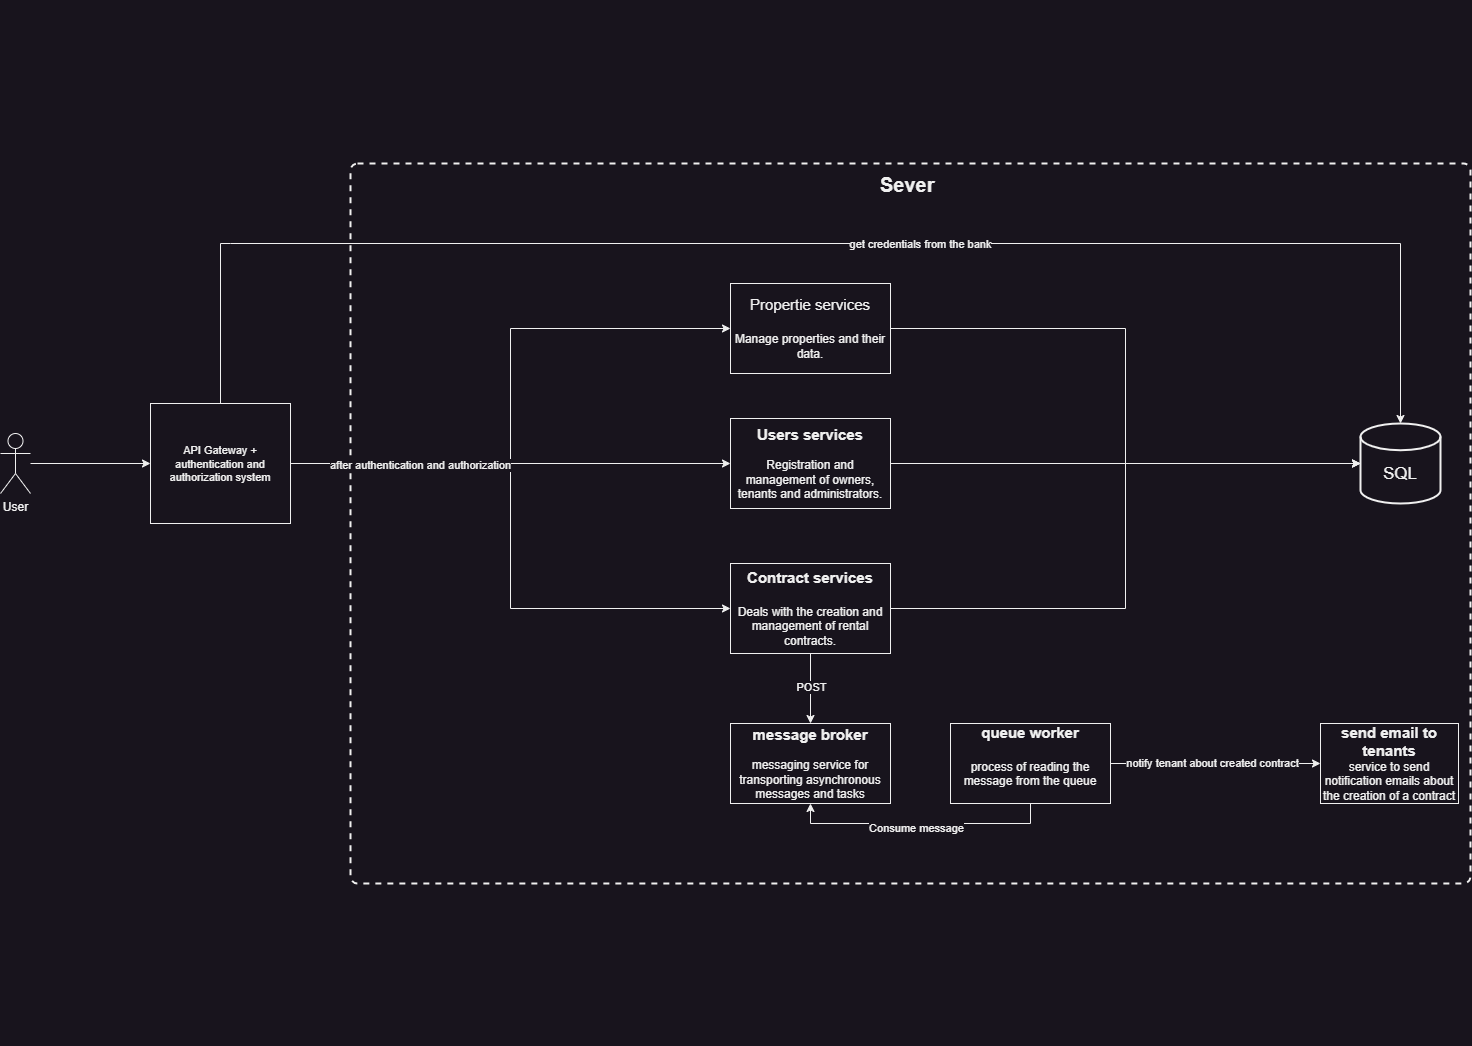

The diagram above was exported from draw.io. Its source (the exported page's mxGraphModel, read from the mxfile embedded in the PNG):
<mxGraphModel dx="2014" dy="677" grid="1" gridSize="10" guides="1" tooltips="1" connect="1" arrows="1" fold="1" page="1" pageScale="1" pageWidth="3300" pageHeight="4681" math="0" shadow="0">
  <root>
    <mxCell id="0" />
    <mxCell id="1" parent="0" />
    <mxCell id="XyrE541FxFqrHhncB02--32" value="&lt;div&gt;&lt;br&gt;&lt;/div&gt;&lt;div&gt;&lt;br&gt;&lt;/div&gt;&lt;div&gt;&lt;br&gt;&lt;/div&gt;&lt;div&gt;&lt;br&gt;&lt;/div&gt;&lt;div&gt;&lt;br&gt;&lt;/div&gt;&lt;div&gt;&lt;br&gt;&lt;/div&gt;&lt;div&gt;&lt;br&gt;&lt;/div&gt;&lt;div&gt;&lt;br&gt;&lt;/div&gt;&lt;div&gt;&lt;br&gt;&lt;/div&gt;&lt;div&gt;&lt;br&gt;&lt;/div&gt;&lt;div&gt;&lt;br&gt;&lt;/div&gt;&lt;div&gt;&lt;br&gt;&lt;/div&gt;&lt;div&gt;&lt;font style=&quot;font-size: 20px;&quot;&gt;&lt;b&gt;Sever&amp;nbsp;&lt;/b&gt;&lt;/font&gt;&lt;/div&gt;&lt;div&gt;&lt;br&gt;&lt;/div&gt;&lt;div&gt;&lt;br&gt;&lt;/div&gt;&lt;div&gt;&lt;br&gt;&lt;/div&gt;&lt;div&gt;&lt;br&gt;&lt;/div&gt;&lt;div&gt;&lt;br&gt;&lt;/div&gt;&lt;div&gt;&lt;br&gt;&lt;/div&gt;&lt;div&gt;&lt;br&gt;&lt;/div&gt;&lt;div&gt;&lt;br&gt;&lt;/div&gt;&lt;div&gt;&lt;br&gt;&lt;/div&gt;&lt;div&gt;&lt;br&gt;&lt;/div&gt;&lt;div&gt;&lt;br&gt;&lt;/div&gt;&lt;div&gt;&lt;br&gt;&lt;/div&gt;&lt;div&gt;&lt;br&gt;&lt;/div&gt;&lt;div&gt;&lt;br&gt;&lt;/div&gt;&lt;div&gt;&lt;br&gt;&lt;/div&gt;&lt;div&gt;&lt;br&gt;&lt;/div&gt;&lt;div&gt;&lt;br&gt;&lt;/div&gt;&lt;div&gt;&lt;br&gt;&lt;/div&gt;&lt;div&gt;&lt;br&gt;&lt;/div&gt;&lt;div&gt;&lt;br&gt;&lt;/div&gt;&lt;div&gt;&lt;br&gt;&lt;/div&gt;&lt;div&gt;&lt;br&gt;&lt;/div&gt;&lt;div&gt;&lt;br&gt;&lt;/div&gt;&lt;div&gt;&lt;br&gt;&lt;/div&gt;&lt;div&gt;&lt;br&gt;&lt;/div&gt;&lt;div&gt;&lt;br&gt;&lt;/div&gt;&lt;div&gt;&lt;br&gt;&lt;/div&gt;&lt;div&gt;&lt;br&gt;&lt;/div&gt;&lt;div&gt;&lt;br&gt;&lt;/div&gt;&lt;div&gt;&lt;br&gt;&lt;/div&gt;&lt;div&gt;&lt;br&gt;&lt;/div&gt;&lt;div&gt;&lt;br&gt;&lt;/div&gt;&lt;div&gt;&lt;br&gt;&lt;/div&gt;&lt;div&gt;&lt;br&gt;&lt;/div&gt;&lt;div&gt;&lt;br&gt;&lt;/div&gt;&lt;div&gt;&lt;br&gt;&lt;/div&gt;&lt;div&gt;&lt;br&gt;&lt;/div&gt;&lt;div&gt;&lt;br&gt;&lt;/div&gt;&lt;div&gt;&lt;br&gt;&lt;/div&gt;&lt;div&gt;&lt;br&gt;&lt;/div&gt;&lt;div&gt;&lt;br&gt;&lt;/div&gt;&lt;div&gt;&lt;br&gt;&lt;/div&gt;&lt;div&gt;&lt;br&gt;&lt;/div&gt;&lt;div&gt;&lt;br&gt;&lt;/div&gt;&lt;div&gt;&lt;br&gt;&lt;/div&gt;&lt;div&gt;&lt;br&gt;&lt;/div&gt;&lt;div&gt;&lt;br&gt;&lt;/div&gt;&lt;div&gt;&lt;br&gt;&lt;/div&gt;&lt;div&gt;&lt;br&gt;&lt;/div&gt;&lt;div&gt;&lt;br&gt;&lt;/div&gt;&lt;div&gt;&lt;br&gt;&lt;/div&gt;&lt;div&gt;&lt;br&gt;&lt;/div&gt;&lt;div&gt;&lt;br&gt;&lt;/div&gt;&lt;div&gt;&lt;br&gt;&lt;/div&gt;&lt;div&gt;&lt;br&gt;&lt;/div&gt;&lt;div&gt;&lt;br&gt;&lt;/div&gt;&lt;div&gt;&lt;br&gt;&lt;/div&gt;&lt;div&gt;&lt;br&gt;&lt;/div&gt;&lt;div&gt;&lt;br&gt;&lt;/div&gt;" style="rounded=1;whiteSpace=wrap;html=1;absoluteArcSize=1;arcSize=14;strokeWidth=2;dashed=1;" vertex="1" parent="1">
      <mxGeometry x="1960" y="240" width="1120" height="720" as="geometry" />
    </mxCell>
    <mxCell id="XyrE541FxFqrHhncB02--3" style="edgeStyle=orthogonalEdgeStyle;rounded=0;orthogonalLoop=1;jettySize=auto;html=1;entryX=0;entryY=0.5;entryDx=0;entryDy=0;" edge="1" parent="1" source="XyrE541FxFqrHhncB02--1" target="XyrE541FxFqrHhncB02--2">
      <mxGeometry relative="1" as="geometry" />
    </mxCell>
    <mxCell id="XyrE541FxFqrHhncB02--1" value="User" style="shape=umlActor;verticalLabelPosition=bottom;verticalAlign=top;html=1;outlineConnect=0;" vertex="1" parent="1">
      <mxGeometry x="1610" y="510" width="30" height="60" as="geometry" />
    </mxCell>
    <mxCell id="XyrE541FxFqrHhncB02--13" style="edgeStyle=orthogonalEdgeStyle;rounded=0;orthogonalLoop=1;jettySize=auto;html=1;entryX=0;entryY=0.5;entryDx=0;entryDy=0;" edge="1" parent="1" source="XyrE541FxFqrHhncB02--2" target="XyrE541FxFqrHhncB02--11">
      <mxGeometry relative="1" as="geometry" />
    </mxCell>
    <mxCell id="XyrE541FxFqrHhncB02--14" style="edgeStyle=orthogonalEdgeStyle;rounded=0;orthogonalLoop=1;jettySize=auto;html=1;entryX=0;entryY=0.5;entryDx=0;entryDy=0;" edge="1" parent="1" source="XyrE541FxFqrHhncB02--2" target="XyrE541FxFqrHhncB02--9">
      <mxGeometry relative="1" as="geometry" />
    </mxCell>
    <mxCell id="XyrE541FxFqrHhncB02--16" style="edgeStyle=orthogonalEdgeStyle;rounded=0;orthogonalLoop=1;jettySize=auto;html=1;entryX=0;entryY=0.5;entryDx=0;entryDy=0;" edge="1" parent="1" source="XyrE541FxFqrHhncB02--2" target="XyrE541FxFqrHhncB02--10">
      <mxGeometry relative="1" as="geometry" />
    </mxCell>
    <mxCell id="XyrE541FxFqrHhncB02--28" value="after authentication and authorization" style="edgeLabel;html=1;align=center;verticalAlign=middle;resizable=0;points=[];" vertex="1" connectable="0" parent="XyrE541FxFqrHhncB02--16">
      <mxGeometry x="-0.5597" y="-1" relative="1" as="geometry">
        <mxPoint as="offset" />
      </mxGeometry>
    </mxCell>
    <mxCell id="XyrE541FxFqrHhncB02--2" value="&lt;font style=&quot;font-size: 11px;&quot;&gt;API Gateway +&lt;/font&gt;&lt;div style=&quot;font-size: 11px;&quot;&gt;&lt;font style=&quot;font-size: 11px;&quot;&gt;authentication and authorization system&lt;/font&gt;&lt;br&gt;&lt;/div&gt;" style="html=1;whiteSpace=wrap;" vertex="1" parent="1">
      <mxGeometry x="1760" y="480" width="140" height="120" as="geometry" />
    </mxCell>
    <mxCell id="XyrE541FxFqrHhncB02--6" value="&lt;div&gt;&lt;font style=&quot;font-size: 17px;&quot;&gt;&lt;br&gt;&lt;/font&gt;&lt;/div&gt;&lt;font style=&quot;font-size: 17px;&quot;&gt;SQL&lt;/font&gt;" style="strokeWidth=2;html=1;shape=mxgraph.flowchart.database;whiteSpace=wrap;" vertex="1" parent="1">
      <mxGeometry x="2970" y="500" width="80" height="80" as="geometry" />
    </mxCell>
    <mxCell id="XyrE541FxFqrHhncB02--8" style="edgeStyle=orthogonalEdgeStyle;rounded=0;orthogonalLoop=1;jettySize=auto;html=1;exitX=0.5;exitY=0;exitDx=0;exitDy=0;entryX=0.5;entryY=0;entryDx=0;entryDy=0;entryPerimeter=0;" edge="1" parent="1" source="XyrE541FxFqrHhncB02--2" target="XyrE541FxFqrHhncB02--6">
      <mxGeometry relative="1" as="geometry">
        <mxPoint x="1840" y="480" as="sourcePoint" />
        <mxPoint x="3000" y="490" as="targetPoint" />
        <Array as="points">
          <mxPoint x="1840" y="320" />
          <mxPoint x="3000" y="320" />
        </Array>
      </mxGeometry>
    </mxCell>
    <mxCell id="XyrE541FxFqrHhncB02--33" value="get credentials from the bank" style="edgeLabel;html=1;align=center;verticalAlign=middle;resizable=0;points=[];" vertex="1" connectable="0" parent="XyrE541FxFqrHhncB02--8">
      <mxGeometry x="0.13" relative="1" as="geometry">
        <mxPoint as="offset" />
      </mxGeometry>
    </mxCell>
    <mxCell id="XyrE541FxFqrHhncB02--9" value="&lt;font style=&quot;font-size: 15px;&quot;&gt;Propertie services&lt;/font&gt;&lt;div style=&quot;font-size: 15px;&quot;&gt;&lt;br&gt;&lt;/div&gt;&lt;div&gt;Manage properties and their data.&lt;br&gt;&lt;/div&gt;" style="html=1;whiteSpace=wrap;" vertex="1" parent="1">
      <mxGeometry x="2340" y="360" width="160" height="90" as="geometry" />
    </mxCell>
    <mxCell id="XyrE541FxFqrHhncB02--19" style="edgeStyle=orthogonalEdgeStyle;rounded=0;orthogonalLoop=1;jettySize=auto;html=1;entryX=0.5;entryY=0;entryDx=0;entryDy=0;" edge="1" parent="1" source="XyrE541FxFqrHhncB02--10" target="XyrE541FxFqrHhncB02--18">
      <mxGeometry relative="1" as="geometry" />
    </mxCell>
    <mxCell id="XyrE541FxFqrHhncB02--20" value="POST" style="edgeLabel;html=1;align=center;verticalAlign=middle;resizable=0;points=[];" vertex="1" connectable="0" parent="XyrE541FxFqrHhncB02--19">
      <mxGeometry x="-0.065" relative="1" as="geometry">
        <mxPoint as="offset" />
      </mxGeometry>
    </mxCell>
    <mxCell id="XyrE541FxFqrHhncB02--10" value="&lt;b style=&quot;font-size: 15px;&quot;&gt;&lt;font style=&quot;font-size: 15px;&quot;&gt;Contract services&lt;/font&gt;&lt;/b&gt;&lt;div style=&quot;font-size: 15px;&quot;&gt;&lt;br&gt;&lt;/div&gt;&lt;div&gt;Deals with the creation and management of rental contracts.&lt;br&gt;&lt;/div&gt;" style="html=1;whiteSpace=wrap;" vertex="1" parent="1">
      <mxGeometry x="2340" y="640" width="160" height="90" as="geometry" />
    </mxCell>
    <mxCell id="XyrE541FxFqrHhncB02--11" value="&lt;font style=&quot;font-size: 15px;&quot;&gt;&lt;b&gt;Users services&lt;/b&gt;&lt;/font&gt;&lt;div&gt;&lt;br&gt;&lt;div&gt;Registration and management of owners, tenants and administrators.&lt;br&gt;&lt;/div&gt;&lt;/div&gt;" style="html=1;whiteSpace=wrap;" vertex="1" parent="1">
      <mxGeometry x="2340" y="495" width="160" height="90" as="geometry" />
    </mxCell>
    <mxCell id="XyrE541FxFqrHhncB02--12" value="&lt;b style=&quot;font-size: 15px;&quot;&gt;&lt;font style=&quot;font-size: 15px;&quot;&gt;send email to tenants&lt;/font&gt;&lt;/b&gt;&lt;div&gt;service to send notification emails about the creation of a contract&lt;br&gt;&lt;/div&gt;" style="html=1;whiteSpace=wrap;" vertex="1" parent="1">
      <mxGeometry x="2930" y="800" width="138" height="80" as="geometry" />
    </mxCell>
    <mxCell id="XyrE541FxFqrHhncB02--21" style="edgeStyle=orthogonalEdgeStyle;rounded=0;orthogonalLoop=1;jettySize=auto;html=1;exitX=1;exitY=0.5;exitDx=0;exitDy=0;" edge="1" parent="1" source="XyrE541FxFqrHhncB02--29" target="XyrE541FxFqrHhncB02--12">
      <mxGeometry relative="1" as="geometry">
        <mxPoint x="2630" y="940" as="sourcePoint" />
      </mxGeometry>
    </mxCell>
    <mxCell id="XyrE541FxFqrHhncB02--22" value="notify tenant about created contract" style="edgeLabel;html=1;align=center;verticalAlign=middle;resizable=0;points=[];" vertex="1" connectable="0" parent="XyrE541FxFqrHhncB02--21">
      <mxGeometry x="-0.0367" y="1" relative="1" as="geometry">
        <mxPoint as="offset" />
      </mxGeometry>
    </mxCell>
    <mxCell id="XyrE541FxFqrHhncB02--18" value="&lt;b&gt;&lt;font style=&quot;font-size: 15px;&quot;&gt;message broker&lt;/font&gt;&lt;/b&gt;&lt;div&gt;&lt;br&gt;&lt;/div&gt;&lt;div&gt;messaging service for transporting asynchronous messages and tasks&lt;br&gt;&lt;/div&gt;" style="html=1;whiteSpace=wrap;" vertex="1" parent="1">
      <mxGeometry x="2340" y="800" width="160" height="80" as="geometry" />
    </mxCell>
    <mxCell id="XyrE541FxFqrHhncB02--23" style="edgeStyle=orthogonalEdgeStyle;rounded=0;orthogonalLoop=1;jettySize=auto;html=1;entryX=0;entryY=0.5;entryDx=0;entryDy=0;entryPerimeter=0;" edge="1" parent="1" source="XyrE541FxFqrHhncB02--9" target="XyrE541FxFqrHhncB02--6">
      <mxGeometry relative="1" as="geometry" />
    </mxCell>
    <mxCell id="XyrE541FxFqrHhncB02--24" style="edgeStyle=orthogonalEdgeStyle;rounded=0;orthogonalLoop=1;jettySize=auto;html=1;entryX=0;entryY=0.5;entryDx=0;entryDy=0;entryPerimeter=0;" edge="1" parent="1" source="XyrE541FxFqrHhncB02--11" target="XyrE541FxFqrHhncB02--6">
      <mxGeometry relative="1" as="geometry" />
    </mxCell>
    <mxCell id="XyrE541FxFqrHhncB02--25" style="edgeStyle=orthogonalEdgeStyle;rounded=0;orthogonalLoop=1;jettySize=auto;html=1;entryX=0;entryY=0.5;entryDx=0;entryDy=0;entryPerimeter=0;" edge="1" parent="1" source="XyrE541FxFqrHhncB02--10" target="XyrE541FxFqrHhncB02--6">
      <mxGeometry relative="1" as="geometry" />
    </mxCell>
    <mxCell id="XyrE541FxFqrHhncB02--30" style="edgeStyle=orthogonalEdgeStyle;rounded=0;orthogonalLoop=1;jettySize=auto;html=1;entryX=0.5;entryY=1;entryDx=0;entryDy=0;exitX=0.5;exitY=1;exitDx=0;exitDy=0;" edge="1" parent="1" source="XyrE541FxFqrHhncB02--29" target="XyrE541FxFqrHhncB02--18">
      <mxGeometry relative="1" as="geometry" />
    </mxCell>
    <mxCell id="XyrE541FxFqrHhncB02--31" value="Consume message" style="edgeLabel;html=1;align=center;verticalAlign=middle;resizable=0;points=[];" vertex="1" connectable="0" parent="XyrE541FxFqrHhncB02--30">
      <mxGeometry x="0.04" y="4" relative="1" as="geometry">
        <mxPoint as="offset" />
      </mxGeometry>
    </mxCell>
    <mxCell id="XyrE541FxFqrHhncB02--29" value="&lt;font style=&quot;font-size: 15px;&quot;&gt;&lt;b&gt;queue worker&lt;/b&gt;&lt;/font&gt;&lt;div&gt;&lt;font style=&quot;font-size: 15px;&quot;&gt;&lt;b&gt;&lt;br&gt;&lt;/b&gt;&lt;/font&gt;&lt;/div&gt;&lt;div&gt;&lt;font style=&quot;&quot;&gt;&lt;font style=&quot;font-size: 12px;&quot;&gt;process of reading the message from the queue&lt;/font&gt;&lt;br&gt;&lt;/font&gt;&lt;/div&gt;&lt;div&gt;&lt;font style=&quot;font-size: 12px;&quot;&gt;&lt;b&gt;&lt;br&gt;&lt;/b&gt;&lt;/font&gt;&lt;/div&gt;" style="html=1;whiteSpace=wrap;" vertex="1" parent="1">
      <mxGeometry x="2560" y="800" width="160" height="80" as="geometry" />
    </mxCell>
  </root>
</mxGraphModel>